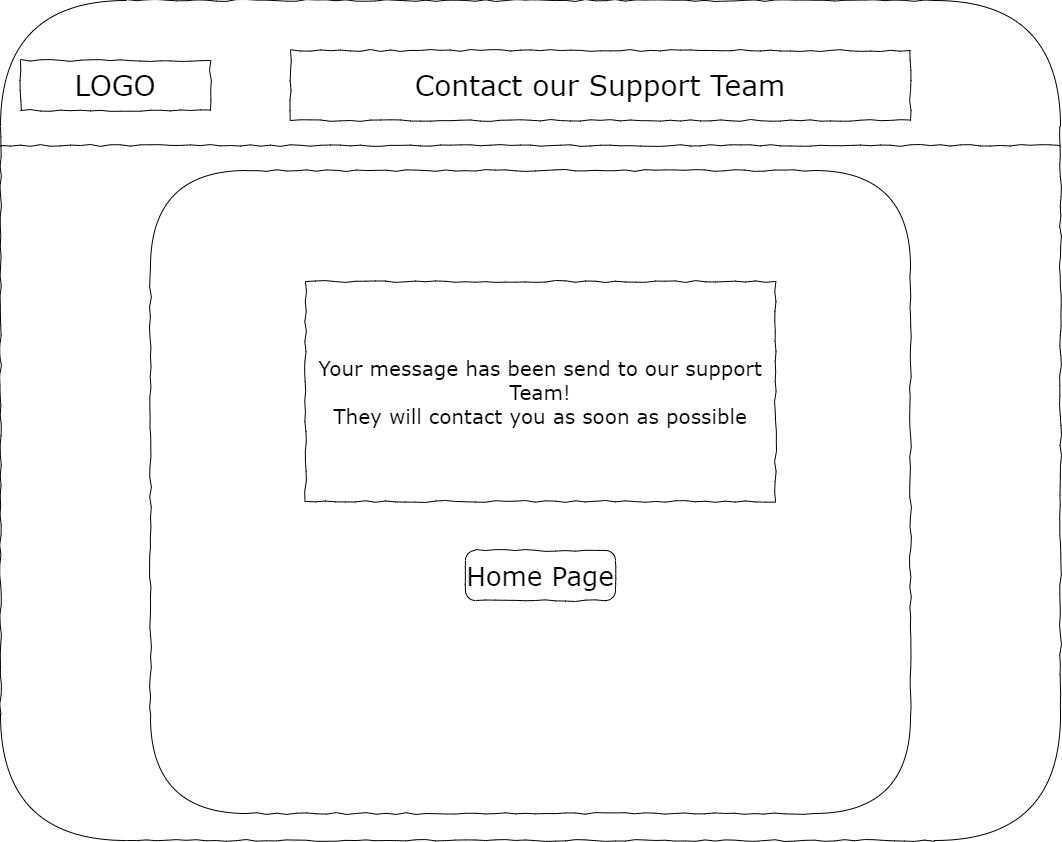

The diagram above was exported from draw.io. Its source (the exported page's mxGraphModel, read from the mxfile embedded in the PNG):
<mxGraphModel dx="1750" dy="947" grid="1" gridSize="10" guides="1" tooltips="1" connect="1" arrows="1" fold="1" page="1" pageScale="1" pageWidth="850" pageHeight="1100" math="0" shadow="0">
  <root>
    <mxCell id="0" />
    <mxCell id="1" parent="0" />
    <mxCell id="Nolyqv8oWlUV_De7v3QJ-1" value="" style="whiteSpace=wrap;html=1;rounded=1;shadow=0;labelBackgroundColor=none;strokeColor=#000000;strokeWidth=1;fillColor=none;fontFamily=Verdana;fontSize=12;fontColor=#000000;align=center;comic=1;" vertex="1" parent="1">
      <mxGeometry x="20" width="1060" height="840" as="geometry" />
    </mxCell>
    <mxCell id="Nolyqv8oWlUV_De7v3QJ-2" value="LOGO" style="whiteSpace=wrap;html=1;rounded=0;shadow=0;labelBackgroundColor=none;strokeWidth=1;fontFamily=Verdana;fontSize=28;align=center;comic=1;" vertex="1" parent="1">
      <mxGeometry x="40" y="60" width="190" height="50" as="geometry" />
    </mxCell>
    <mxCell id="Nolyqv8oWlUV_De7v3QJ-3" value="" style="line;strokeWidth=1;html=1;rounded=0;shadow=0;labelBackgroundColor=none;fillColor=none;fontFamily=Verdana;fontSize=14;fontColor=#000000;align=center;comic=1;" vertex="1" parent="1">
      <mxGeometry x="20" y="140" width="1060" height="10" as="geometry" />
    </mxCell>
    <mxCell id="Nolyqv8oWlUV_De7v3QJ-4" value="Contact our Support Team" style="whiteSpace=wrap;html=1;rounded=0;shadow=0;labelBackgroundColor=none;strokeWidth=1;fontFamily=Verdana;fontSize=28;align=center;comic=1;" vertex="1" parent="1">
      <mxGeometry x="310" y="50" width="620" height="70" as="geometry" />
    </mxCell>
    <mxCell id="Jomh71ZHQWahoa7HORkM-1" value="" style="rounded=1;whiteSpace=wrap;html=1;fontFamily=Verdana;fillColor=none;strokeColor=#000000;fontColor=#000000;shadow=0;labelBackgroundColor=none;strokeWidth=1;comic=1;" vertex="1" parent="1">
      <mxGeometry x="170" y="170" width="760" height="643" as="geometry" />
    </mxCell>
    <mxCell id="Jomh71ZHQWahoa7HORkM-2" value="Your message has been send to our support Team!&lt;br style=&quot;font-size: 20px;&quot;&gt;&lt;div style=&quot;font-size: 20px;&quot;&gt;&lt;span style=&quot;background-color: initial; font-size: 20px;&quot;&gt;They will contact you as soon as possible&lt;/span&gt;&lt;/div&gt;" style="rounded=0;whiteSpace=wrap;html=1;strokeColor=default;align=center;verticalAlign=middle;fontFamily=Verdana;fontSize=20;fontColor=default;fillColor=default;shadow=0;labelBackgroundColor=none;strokeWidth=1;comic=1;" vertex="1" parent="1">
      <mxGeometry x="325" y="281" width="470" height="220" as="geometry" />
    </mxCell>
    <mxCell id="TRpgP2Hq_1QzXOcEBM0U-1" value="Home Page" style="strokeWidth=1;shadow=0;dashed=0;align=center;html=1;shape=mxgraph.mockup.buttons.button;strokeColor=default;fontColor=default;mainText=;buttonStyle=round;fontSize=26;fontStyle=0;fillColor=default;whiteSpace=wrap;rounded=0;verticalAlign=middle;fontFamily=Verdana;labelBackgroundColor=none;comic=1;" vertex="1" parent="1">
      <mxGeometry x="485" y="550" width="150" height="50" as="geometry" />
    </mxCell>
  </root>
</mxGraphModel>